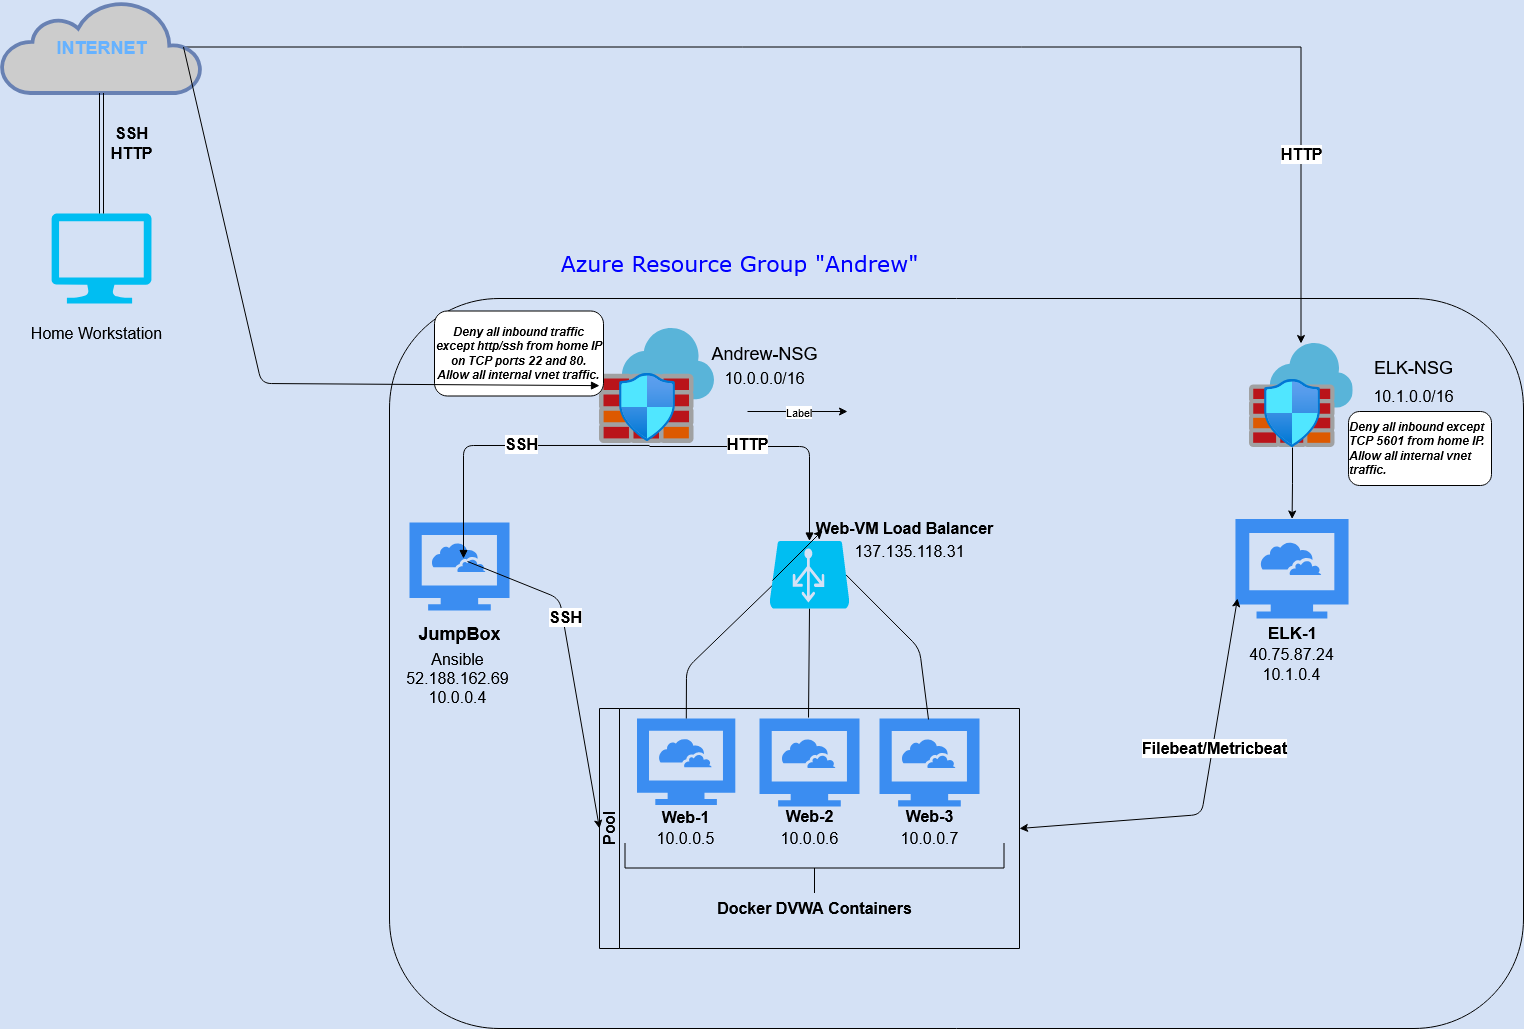

The diagram above was exported from draw.io. Its source (the exported page's mxGraphModel, read from the mxfile embedded in the PNG):
<mxGraphModel dx="1950" dy="1235" grid="0" gridSize="10" guides="1" tooltips="1" connect="1" arrows="1" fold="1" page="0" pageScale="1" pageWidth="850" pageHeight="1100" background="#D4E1F5" math="0" shadow="0">
  <root>
    <mxCell id="0" />
    <mxCell id="1" parent="0" />
    <mxCell id="FoN8bd-3NafaY4Mv30sC-76" value="" style="rounded=1;whiteSpace=wrap;html=1;fillColor=none;gradientColor=none;fontSize=16;" parent="1" vertex="1">
      <mxGeometry x="-10" y="20" width="1134" height="730" as="geometry" />
    </mxCell>
    <mxCell id="FoN8bd-3NafaY4Mv30sC-2" value="" style="html=1;aspect=fixed;strokeColor=none;shadow=0;align=center;verticalAlign=top;fillColor=#3B8DF1;shape=mxgraph.gcp2.cloud_computer" parent="1" vertex="1">
      <mxGeometry x="237.50000000000006" y="440" width="98.3" height="86.5" as="geometry" />
    </mxCell>
    <mxCell id="FoN8bd-3NafaY4Mv30sC-3" value="" style="html=1;aspect=fixed;strokeColor=none;shadow=0;align=center;verticalAlign=top;fillColor=#3B8DF1;shape=mxgraph.gcp2.cloud_computer" parent="1" vertex="1">
      <mxGeometry x="479.99999999999994" y="440" width="100" height="88" as="geometry" />
    </mxCell>
    <mxCell id="FoN8bd-3NafaY4Mv30sC-5" value="" style="html=1;aspect=fixed;strokeColor=none;shadow=0;align=center;verticalAlign=top;fillColor=#3B8DF1;shape=mxgraph.gcp2.cloud_computer" parent="1" vertex="1">
      <mxGeometry x="360" y="440" width="100" height="88" as="geometry" />
    </mxCell>
    <mxCell id="FoN8bd-3NafaY4Mv30sC-6" value="&lt;div style=&quot;font-size: 16px;&quot;&gt;Web-1&lt;/div&gt;" style="text;html=1;resizable=0;autosize=1;align=center;verticalAlign=middle;points=[];fillColor=none;strokeColor=none;rounded=0;fontStyle=1;fontFamily=Helvetica;fontSize=16;" parent="1" vertex="1">
      <mxGeometry x="255.8" y="529" width="60" height="20" as="geometry" />
    </mxCell>
    <mxCell id="FoN8bd-3NafaY4Mv30sC-7" value="Web-2" style="text;html=1;resizable=0;autosize=1;align=center;verticalAlign=middle;points=[];fillColor=none;strokeColor=none;rounded=0;fontSize=16;fontStyle=1" parent="1" vertex="1">
      <mxGeometry x="380" y="528" width="60" height="20" as="geometry" />
    </mxCell>
    <mxCell id="FoN8bd-3NafaY4Mv30sC-8" value="Web-3" style="text;html=1;resizable=0;autosize=1;align=center;verticalAlign=middle;points=[];fillColor=none;strokeColor=none;rounded=0;fontSize=16;fontStyle=1" parent="1" vertex="1">
      <mxGeometry x="499.99999999999994" y="528" width="60" height="20" as="geometry" />
    </mxCell>
    <mxCell id="FoN8bd-3NafaY4Mv30sC-12" value="&lt;b&gt;JumpBox&lt;/b&gt;" style="text;html=1;resizable=0;autosize=1;align=center;verticalAlign=middle;points=[];fillColor=none;strokeColor=none;rounded=0;fontSize=18;" parent="1" vertex="1">
      <mxGeometry x="10" y="340" width="100" height="30" as="geometry" />
    </mxCell>
    <mxCell id="FoN8bd-3NafaY4Mv30sC-21" value="Andrew-NSG" style="text;html=1;resizable=0;autosize=1;align=center;verticalAlign=middle;points=[];fillColor=none;strokeColor=none;rounded=0;fontSize=18;" parent="1" vertex="1">
      <mxGeometry x="305" y="60" width="120" height="30" as="geometry" />
    </mxCell>
    <mxCell id="FoN8bd-3NafaY4Mv30sC-22" value="&lt;div class=&quot;fxc-copyablelabel-temp-element&quot;&gt;Ansible&lt;br&gt;&lt;/div&gt;&lt;div class=&quot;fxc-copyablelabel-temp-element&quot;&gt;52.188.162.69&lt;/div&gt;&lt;div&gt;10.0.0.4&lt;br&gt;&lt;/div&gt;" style="text;html=1;resizable=0;autosize=1;align=center;verticalAlign=middle;points=[];fillColor=none;strokeColor=none;rounded=0;fontSize=16;" parent="1" vertex="1">
      <mxGeometry x="-2.5" y="370" width="120" height="60" as="geometry" />
    </mxCell>
    <mxCell id="FoN8bd-3NafaY4Mv30sC-25" value="10.0.0.0/16" style="text;html=1;resizable=0;autosize=1;align=center;verticalAlign=middle;points=[];fillColor=none;strokeColor=none;rounded=0;fontSize=16;" parent="1" vertex="1">
      <mxGeometry x="315" y="90" width="100" height="20" as="geometry" />
    </mxCell>
    <mxCell id="FoN8bd-3NafaY4Mv30sC-33" value="10.0.0.5" style="text;html=1;resizable=0;autosize=1;align=center;verticalAlign=middle;points=[];fillColor=none;strokeColor=none;rounded=0;fontSize=16;" parent="1" vertex="1">
      <mxGeometry x="250.8" y="550" width="70" height="20" as="geometry" />
    </mxCell>
    <mxCell id="FoN8bd-3NafaY4Mv30sC-34" value="10.0.0.6" style="text;html=1;align=center;verticalAlign=middle;resizable=0;points=[];autosize=1;fontSize=16;" parent="1" vertex="1">
      <mxGeometry x="375" y="550" width="70" height="20" as="geometry" />
    </mxCell>
    <mxCell id="FoN8bd-3NafaY4Mv30sC-35" value="10.0.0.7" style="text;html=1;align=center;verticalAlign=middle;resizable=0;points=[];autosize=1;fontSize=16;" parent="1" vertex="1">
      <mxGeometry x="494.99999999999994" y="550" width="70" height="20" as="geometry" />
    </mxCell>
    <mxCell id="FoN8bd-3NafaY4Mv30sC-36" value="" style="verticalLabelPosition=bottom;html=1;verticalAlign=top;align=center;strokeColor=none;fillColor=#00BEF2;shape=mxgraph.azure.computer;pointerEvents=1;rounded=0;fontSize=16;" parent="1" vertex="1">
      <mxGeometry x="-348" y="-65" width="100" height="90" as="geometry" />
    </mxCell>
    <mxCell id="S4_Z1x4E3j5o8JMUvDPQ-10" style="edgeStyle=orthogonalEdgeStyle;rounded=0;orthogonalLoop=1;jettySize=auto;html=1;exitX=0.91;exitY=0.5;exitDx=0;exitDy=0;exitPerimeter=0;" edge="1" parent="1" source="FoN8bd-3NafaY4Mv30sC-38" target="S4_Z1x4E3j5o8JMUvDPQ-4">
      <mxGeometry relative="1" as="geometry" />
    </mxCell>
    <mxCell id="S4_Z1x4E3j5o8JMUvDPQ-13" value="&lt;b&gt;&lt;font style=&quot;font-size: 16px&quot;&gt;HTTP&lt;/font&gt;&lt;/b&gt;" style="edgeLabel;html=1;align=center;verticalAlign=middle;resizable=0;points=[];" vertex="1" connectable="0" parent="S4_Z1x4E3j5o8JMUvDPQ-10">
      <mxGeometry x="0.7313" relative="1" as="geometry">
        <mxPoint as="offset" />
      </mxGeometry>
    </mxCell>
    <mxCell id="FoN8bd-3NafaY4Mv30sC-38" value="&lt;font size=&quot;1&quot; color=&quot;#66B2FF&quot;&gt;&lt;b style=&quot;font-size: 18px&quot;&gt;INTERNET&lt;/b&gt;&lt;/font&gt;" style="html=1;outlineConnect=0;fillColor=#CCCCCC;strokeColor=#6881B3;gradientColor=none;gradientDirection=north;strokeWidth=2;shape=mxgraph.networks.cloud;fontColor=#ffffff;rounded=0;" parent="1" vertex="1">
      <mxGeometry x="-398" y="-277.5" width="200" height="92" as="geometry" />
    </mxCell>
    <mxCell id="FoN8bd-3NafaY4Mv30sC-39" value="Home Workstation" style="text;html=1;resizable=0;autosize=1;align=center;verticalAlign=middle;points=[];fillColor=none;strokeColor=none;rounded=0;fontSize=16;" parent="1" vertex="1">
      <mxGeometry x="-378" y="45" width="150" height="20" as="geometry" />
    </mxCell>
    <mxCell id="FoN8bd-3NafaY4Mv30sC-44" value="" style="shape=link;html=1;fontFamily=Helvetica;fontSize=16;entryX=0.5;entryY=1;entryDx=0;entryDy=0;entryPerimeter=0;exitX=0.5;exitY=0;exitDx=0;exitDy=0;exitPerimeter=0;" parent="1" source="FoN8bd-3NafaY4Mv30sC-36" target="FoN8bd-3NafaY4Mv30sC-38" edge="1">
      <mxGeometry width="100" relative="1" as="geometry">
        <mxPoint x="-358" y="-125" as="sourcePoint" />
        <mxPoint x="-258" y="-125" as="targetPoint" />
      </mxGeometry>
    </mxCell>
    <mxCell id="FoN8bd-3NafaY4Mv30sC-45" value="&lt;div&gt;SSH&lt;/div&gt;&lt;div&gt;HTTP&lt;br&gt;&lt;/div&gt;" style="text;html=1;resizable=0;autosize=1;align=center;verticalAlign=middle;points=[];fillColor=none;strokeColor=none;rounded=0;fontSize=16;fontStyle=1" parent="1" vertex="1">
      <mxGeometry x="-298" y="-155" width="60" height="40" as="geometry" />
    </mxCell>
    <mxCell id="FoN8bd-3NafaY4Mv30sC-11" value="" style="html=1;aspect=fixed;strokeColor=none;shadow=0;align=center;verticalAlign=top;fillColor=#3B8DF1;shape=mxgraph.gcp2.cloud_computer" parent="1" vertex="1">
      <mxGeometry x="10" y="244" width="100" height="88" as="geometry" />
    </mxCell>
    <mxCell id="FoN8bd-3NafaY4Mv30sC-20" value="Web-VM Load Balancer" style="text;html=1;resizable=0;autosize=1;align=center;verticalAlign=middle;points=[];fillColor=none;strokeColor=none;rounded=0;fontSize=16;fontStyle=1" parent="1" vertex="1">
      <mxGeometry x="410" y="239.5" width="190" height="20" as="geometry" />
    </mxCell>
    <mxCell id="FoN8bd-3NafaY4Mv30sC-53" value="" style="endArrow=block;endFill=1;endSize=6;html=1;fontFamily=Helvetica;fontSize=16;entryX=0.5;entryY=0;entryDx=0;entryDy=0;entryPerimeter=0;" parent="1" target="FoN8bd-3NafaY4Mv30sC-13" edge="1">
      <mxGeometry width="100" relative="1" as="geometry">
        <mxPoint x="250" y="168" as="sourcePoint" />
        <mxPoint x="370" y="200" as="targetPoint" />
        <Array as="points">
          <mxPoint x="410" y="168" />
        </Array>
      </mxGeometry>
    </mxCell>
    <mxCell id="FoN8bd-3NafaY4Mv30sC-57" value="&lt;div&gt;HTTP&lt;/div&gt;" style="edgeLabel;html=1;align=center;verticalAlign=middle;resizable=0;points=[];fontSize=16;fontStyle=1" parent="FoN8bd-3NafaY4Mv30sC-53" vertex="1" connectable="0">
      <mxGeometry x="-0.2378" y="4" relative="1" as="geometry">
        <mxPoint y="1" as="offset" />
      </mxGeometry>
    </mxCell>
    <mxCell id="FoN8bd-3NafaY4Mv30sC-55" value="" style="endArrow=block;endFill=1;endSize=6;html=1;fontFamily=Helvetica;fontSize=16;entryX=0.54;entryY=0.409;entryDx=0;entryDy=0;entryPerimeter=0;exitX=0.435;exitY=1.017;exitDx=0;exitDy=0;exitPerimeter=0;" parent="1" source="FoN8bd-3NafaY4Mv30sC-46" target="FoN8bd-3NafaY4Mv30sC-11" edge="1">
      <mxGeometry width="100" relative="1" as="geometry">
        <mxPoint x="20" y="150" as="sourcePoint" />
        <mxPoint x="50" y="167" as="targetPoint" />
        <Array as="points">
          <mxPoint x="64" y="167" />
        </Array>
      </mxGeometry>
    </mxCell>
    <mxCell id="FoN8bd-3NafaY4Mv30sC-60" value="SSH" style="edgeLabel;html=1;align=center;verticalAlign=middle;resizable=0;points=[];fontSize=16;fontStyle=1" parent="FoN8bd-3NafaY4Mv30sC-55" vertex="1" connectable="0">
      <mxGeometry x="-0.1382" y="-1" relative="1" as="geometry">
        <mxPoint as="offset" />
      </mxGeometry>
    </mxCell>
    <mxCell id="FoN8bd-3NafaY4Mv30sC-46" value="" style="aspect=fixed;html=1;points=[];align=center;image;fontSize=12;image=img/lib/mscae/Azure_Firewall.svg;rounded=0;fillColor=none;gradientColor=none;" parent="1" vertex="1">
      <mxGeometry x="200" y="50" width="115" height="115" as="geometry" />
    </mxCell>
    <mxCell id="FoN8bd-3NafaY4Mv30sC-65" value="" style="aspect=fixed;html=1;points=[];align=center;image;fontSize=12;image=img/lib/azure2/networking/Network_Security_Groups.svg;rounded=0;fillColor=none;gradientColor=none;" parent="1" vertex="1">
      <mxGeometry x="220" y="95" width="56.00000000000001" height="68" as="geometry" />
    </mxCell>
    <mxCell id="FoN8bd-3NafaY4Mv30sC-72" value="" style="endArrow=none;html=1;fontFamily=Helvetica;fontSize=16;" parent="1" source="FoN8bd-3NafaY4Mv30sC-2" edge="1">
      <mxGeometry width="50" height="50" relative="1" as="geometry">
        <mxPoint x="270" y="320" as="sourcePoint" />
        <mxPoint x="380" y="300" as="targetPoint" />
        <Array as="points">
          <mxPoint x="287" y="390" />
        </Array>
      </mxGeometry>
    </mxCell>
    <mxCell id="FoN8bd-3NafaY4Mv30sC-73" value="" style="endArrow=none;html=1;fontFamily=Helvetica;fontSize=16;entryX=0.5;entryY=1;entryDx=0;entryDy=0;entryPerimeter=0;exitX=0.49;exitY=-0.011;exitDx=0;exitDy=0;exitPerimeter=0;" parent="1" source="FoN8bd-3NafaY4Mv30sC-5" target="FoN8bd-3NafaY4Mv30sC-13" edge="1">
      <mxGeometry width="50" height="50" relative="1" as="geometry">
        <mxPoint x="375" y="420" as="sourcePoint" />
        <mxPoint x="425" y="370" as="targetPoint" />
      </mxGeometry>
    </mxCell>
    <mxCell id="FoN8bd-3NafaY4Mv30sC-74" value="" style="endArrow=none;html=1;fontFamily=Helvetica;fontSize=16;exitX=0.955;exitY=0.5;exitDx=0;exitDy=0;exitPerimeter=0;entryX=0.49;entryY=0.011;entryDx=0;entryDy=0;entryPerimeter=0;" parent="1" source="FoN8bd-3NafaY4Mv30sC-13" target="FoN8bd-3NafaY4Mv30sC-3" edge="1">
      <mxGeometry width="50" height="50" relative="1" as="geometry">
        <mxPoint x="580" y="313" as="sourcePoint" />
        <mxPoint x="630" y="263" as="targetPoint" />
        <Array as="points">
          <mxPoint x="520" y="370" />
        </Array>
      </mxGeometry>
    </mxCell>
    <mxCell id="FoN8bd-3NafaY4Mv30sC-27" value="137.135.118.31" style="text;html=1;resizable=0;autosize=1;align=center;verticalAlign=middle;points=[];fillColor=none;strokeColor=none;rounded=0;fontSize=16;" parent="1" vertex="1">
      <mxGeometry x="445" y="262.5" width="130" height="20" as="geometry" />
    </mxCell>
    <mxCell id="FoN8bd-3NafaY4Mv30sC-77" value="" style="html=1;shape=mxgraph.flowchart.annotation_2;align=left;labelPosition=right;rounded=0;fillColor=none;gradientColor=none;fontSize=16;rotation=-90;" parent="1" vertex="1">
      <mxGeometry x="390" y="400" width="50" height="379" as="geometry" />
    </mxCell>
    <mxCell id="FoN8bd-3NafaY4Mv30sC-78" value="Docker DVWA Containers" style="text;html=1;resizable=0;autosize=1;align=center;verticalAlign=middle;points=[];fillColor=none;strokeColor=none;rounded=0;fontSize=16;fontStyle=1;horizontal=1;" parent="1" vertex="1">
      <mxGeometry x="310" y="620" width="210" height="20" as="geometry" />
    </mxCell>
    <mxCell id="FoN8bd-3NafaY4Mv30sC-79" value="Pool" style="swimlane;html=1;horizontal=0;startSize=20;rounded=0;fillColor=none;gradientColor=none;fontSize=16;" parent="1" vertex="1">
      <mxGeometry x="200" y="430" width="420" height="240" as="geometry" />
    </mxCell>
    <mxCell id="FoN8bd-3NafaY4Mv30sC-13" value="" style="verticalLabelPosition=bottom;html=1;verticalAlign=top;align=center;strokeColor=none;fillColor=#00BEF2;shape=mxgraph.azure.azure_load_balancer;rounded=0;fontSize=18;" parent="1" vertex="1">
      <mxGeometry x="370" y="262.5" width="80" height="67.5" as="geometry" />
    </mxCell>
    <mxCell id="FoN8bd-3NafaY4Mv30sC-80" value="" style="endArrow=classic;html=1;fontFamily=Helvetica;fontSize=16;entryX=0;entryY=0.5;entryDx=0;entryDy=0;exitX=0.58;exitY=0.443;exitDx=0;exitDy=0;exitPerimeter=0;" parent="1" source="FoN8bd-3NafaY4Mv30sC-11" target="FoN8bd-3NafaY4Mv30sC-79" edge="1">
      <mxGeometry width="50" height="50" relative="1" as="geometry">
        <mxPoint x="100" y="380" as="sourcePoint" />
        <mxPoint x="150" y="330" as="targetPoint" />
        <Array as="points">
          <mxPoint x="160" y="320" />
        </Array>
      </mxGeometry>
    </mxCell>
    <mxCell id="FoN8bd-3NafaY4Mv30sC-81" value="&lt;b&gt;SSH&lt;/b&gt;" style="edgeLabel;html=1;align=center;verticalAlign=middle;resizable=0;points=[];fontSize=16;" parent="FoN8bd-3NafaY4Mv30sC-80" vertex="1" connectable="0">
      <mxGeometry x="-0.2919" y="2" relative="1" as="geometry">
        <mxPoint as="offset" />
      </mxGeometry>
    </mxCell>
    <mxCell id="FoN8bd-3NafaY4Mv30sC-82" value="Azure Resource Group &quot;Andrew&quot;" style="text;html=1;align=center;verticalAlign=middle;resizable=0;points=[];autosize=1;fontSize=22;fontFamily=Verdana;fontColor=#0000FF;" parent="1" vertex="1">
      <mxGeometry x="155" y="-30" width="370" height="30" as="geometry" />
    </mxCell>
    <mxCell id="S4_Z1x4E3j5o8JMUvDPQ-1" value="" style="html=1;aspect=fixed;strokeColor=none;shadow=0;align=center;verticalAlign=top;fillColor=#3B8DF1;shape=mxgraph.gcp2.cloud_computer" vertex="1" parent="1">
      <mxGeometry x="835.96" y="240.5" width="113.07" height="99.5" as="geometry" />
    </mxCell>
    <mxCell id="S4_Z1x4E3j5o8JMUvDPQ-2" value="&lt;b&gt;&lt;font style=&quot;font-size: 17px&quot;&gt;ELK-1&lt;/font&gt;&lt;/b&gt;" style="text;html=1;resizable=0;autosize=1;align=center;verticalAlign=middle;points=[];fillColor=none;strokeColor=none;rounded=0;" vertex="1" parent="1">
      <mxGeometry x="863.5" y="345.5" width="59" height="19" as="geometry" />
    </mxCell>
    <mxCell id="S4_Z1x4E3j5o8JMUvDPQ-3" value="&lt;div style=&quot;font-size: 16px&quot;&gt;&lt;font style=&quot;font-size: 16px&quot;&gt;40.75.87.24&lt;/font&gt;&lt;/div&gt;&lt;div style=&quot;font-size: 16px&quot;&gt;&lt;font style=&quot;font-size: 16px&quot;&gt;10.1.0.4&lt;br&gt;&lt;/font&gt;&lt;/div&gt;" style="text;html=1;resizable=0;autosize=1;align=center;verticalAlign=middle;points=[];fillColor=none;strokeColor=none;rounded=0;" vertex="1" parent="1">
      <mxGeometry x="844.99" y="370" width="95" height="32" as="geometry" />
    </mxCell>
    <mxCell id="S4_Z1x4E3j5o8JMUvDPQ-4" value="" style="aspect=fixed;html=1;points=[];align=center;image;fontSize=12;image=img/lib/mscae/Azure_Firewall.svg;rounded=0;fillColor=none;gradientColor=none;" vertex="1" parent="1">
      <mxGeometry x="849.5300000000001" y="65" width="104" height="104" as="geometry" />
    </mxCell>
    <mxCell id="S4_Z1x4E3j5o8JMUvDPQ-15" value="" style="edgeStyle=orthogonalEdgeStyle;rounded=0;orthogonalLoop=1;jettySize=auto;html=1;" edge="1" parent="1" source="S4_Z1x4E3j5o8JMUvDPQ-5" target="S4_Z1x4E3j5o8JMUvDPQ-1">
      <mxGeometry relative="1" as="geometry" />
    </mxCell>
    <mxCell id="S4_Z1x4E3j5o8JMUvDPQ-5" value="" style="aspect=fixed;html=1;points=[];align=center;image;fontSize=12;image=img/lib/azure2/networking/Network_Security_Groups.svg;rounded=0;fillColor=none;gradientColor=none;" vertex="1" parent="1">
      <mxGeometry x="865" y="101" width="56.00000000000001" height="68" as="geometry" />
    </mxCell>
    <mxCell id="S4_Z1x4E3j5o8JMUvDPQ-6" value="ELK-NSG" style="text;html=1;resizable=0;autosize=1;align=center;verticalAlign=middle;points=[];fillColor=none;strokeColor=none;rounded=0;fontSize=18;" vertex="1" parent="1">
      <mxGeometry x="969.53" y="76" width="89" height="26" as="geometry" />
    </mxCell>
    <mxCell id="S4_Z1x4E3j5o8JMUvDPQ-7" value="10.1.0.0/16" style="text;html=1;resizable=0;autosize=1;align=center;verticalAlign=middle;points=[];fillColor=none;strokeColor=none;rounded=0;fontSize=16;" vertex="1" parent="1">
      <mxGeometry x="969.03" y="106.5" width="90" height="23" as="geometry" />
    </mxCell>
    <mxCell id="S4_Z1x4E3j5o8JMUvDPQ-8" value="" style="endArrow=classic;html=1;" edge="1" parent="1">
      <mxGeometry relative="1" as="geometry">
        <mxPoint x="348" y="133" as="sourcePoint" />
        <mxPoint x="448" y="133" as="targetPoint" />
      </mxGeometry>
    </mxCell>
    <mxCell id="S4_Z1x4E3j5o8JMUvDPQ-9" value="Label" style="edgeLabel;resizable=0;html=1;align=center;verticalAlign=middle;" connectable="0" vertex="1" parent="S4_Z1x4E3j5o8JMUvDPQ-8">
      <mxGeometry relative="1" as="geometry" />
    </mxCell>
    <mxCell id="S4_Z1x4E3j5o8JMUvDPQ-14" value="" style="endArrow=classic;html=1;" edge="1" parent="1">
      <mxGeometry width="50" height="50" relative="1" as="geometry">
        <mxPoint x="373" y="302" as="sourcePoint" />
        <mxPoint x="423" y="252" as="targetPoint" />
      </mxGeometry>
    </mxCell>
    <mxCell id="S4_Z1x4E3j5o8JMUvDPQ-18" value="&lt;div align=&quot;left&quot;&gt;&lt;i&gt;&lt;font style=&quot;font-size: 12px&quot;&gt;&lt;b&gt;&lt;font style=&quot;font-size: 12px&quot;&gt;Deny all inbound except TCP 5601 from home IP. Allow all internal vnet traffic.&lt;br&gt;&lt;/font&gt;&lt;/b&gt;&lt;/font&gt;&lt;/i&gt;&lt;/div&gt;" style="rounded=1;whiteSpace=wrap;html=1;fillColor=#ffffff;" vertex="1" parent="1">
      <mxGeometry x="949.03" y="133" width="142.97" height="74" as="geometry" />
    </mxCell>
    <mxCell id="S4_Z1x4E3j5o8JMUvDPQ-19" value="&lt;div align=&quot;center&quot;&gt;&lt;font style=&quot;font-size: 12px&quot;&gt;&lt;i&gt;&lt;font style=&quot;font-size: 12px&quot;&gt;&lt;b&gt;&lt;font style=&quot;font-size: 12px&quot;&gt;Deny all inbound traffic except http/ssh from home IP on TCP ports 22 and 80. Allow all internal vnet traffic.&lt;br&gt;&lt;/font&gt;&lt;/b&gt;&lt;/font&gt;&lt;/i&gt;&lt;/font&gt;&lt;/div&gt;" style="rounded=1;whiteSpace=wrap;html=1;fillColor=#ffffff;" vertex="1" parent="1">
      <mxGeometry x="35" y="32.5" width="169" height="85" as="geometry" />
    </mxCell>
    <mxCell id="S4_Z1x4E3j5o8JMUvDPQ-20" value="" style="endArrow=classic;startArrow=classic;html=1;entryX=0.018;entryY=0.799;entryDx=0;entryDy=0;entryPerimeter=0;exitX=1;exitY=0.5;exitDx=0;exitDy=0;" edge="1" parent="1" source="FoN8bd-3NafaY4Mv30sC-79" target="S4_Z1x4E3j5o8JMUvDPQ-1">
      <mxGeometry width="50" height="50" relative="1" as="geometry">
        <mxPoint x="611" y="374" as="sourcePoint" />
        <mxPoint x="661" y="324" as="targetPoint" />
        <Array as="points">
          <mxPoint x="802" y="536" />
        </Array>
      </mxGeometry>
    </mxCell>
    <mxCell id="S4_Z1x4E3j5o8JMUvDPQ-21" value="&lt;b&gt;&lt;font style=&quot;font-size: 16px&quot;&gt;Filebeat/Metricbeat&lt;/font&gt;&lt;/b&gt;" style="edgeLabel;html=1;align=center;verticalAlign=middle;resizable=0;points=[];" vertex="1" connectable="0" parent="S4_Z1x4E3j5o8JMUvDPQ-20">
      <mxGeometry x="0.2434" y="-1" relative="1" as="geometry">
        <mxPoint as="offset" />
      </mxGeometry>
    </mxCell>
    <mxCell id="FoN8bd-3NafaY4Mv30sC-59" value="" style="endArrow=block;endFill=1;endSize=6;html=1;fontFamily=Helvetica;fontSize=16;exitX=0.91;exitY=0.5;exitDx=0;exitDy=0;exitPerimeter=0;" parent="1" source="FoN8bd-3NafaY4Mv30sC-38" target="FoN8bd-3NafaY4Mv30sC-46" edge="1">
      <mxGeometry width="100" relative="1" as="geometry">
        <mxPoint x="-120" y="105" as="sourcePoint" />
        <mxPoint x="13" y="114.75" as="targetPoint" />
        <Array as="points">
          <mxPoint x="-138" y="105" />
        </Array>
      </mxGeometry>
    </mxCell>
  </root>
</mxGraphModel>